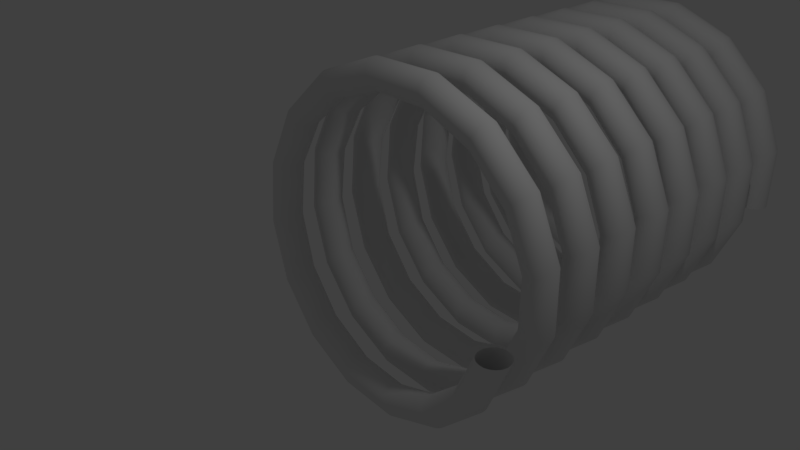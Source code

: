 # Source: string.blend  (saved by Blender 2.79.0; exported with 4.5.12 LTS)
import bpy
from mathutils import Matrix  # noqa: F401  (used for matrix-valued properties, if any)

bpy.ops.wm.read_factory_settings(use_empty=True)
scene = bpy.context.scene
scene.name = 'Scene'

# ---- collections
col_collection_1 = bpy.data.collections.new('Collection 1'); scene.collection.children.link(col_collection_1)

# ---- world
world_world = bpy.data.worlds.new('World'); scene.world = world_world
world_world.color = (0.05088, 0.05088, 0.05088)
world_world.use_sun_shadow = False
world_world.sun_shadow_jitter_overblur = 0.0
world_world.cycles.sampling_method = 'MANUAL'

# ---- cameras
cam_camera = bpy.data.cameras.new('Camera')
cam_camera.clip_end = 100.0
cam_camera.lens = 35.0
cam_camera.sensor_width = 32.0
cam_camera.sensor_height = 18.0
cam_camera.ortho_scale = 7.314
cam_camera.dof.focus_distance = 0.0
cam_camera.dof.aperture_fstop = 128.0

# ---- lights
light_lamp = bpy.data.lights.new('Lamp', 'POINT')
light_lamp.transmission_factor = 0.0
light_lamp.cutoff_distance = 30.0
light_lamp.energy = 100.0
light_lamp.shadow_buffer_clip_start = 1.001
light_lamp.shadow_soft_size = 0.1
light_lamp.shadow_maximum_resolution = 0.006
light_lamp.use_absolute_resolution = True

# ---- meshes
me_circle_004 = bpy.data.meshes.new('Circle.004')
me_circle_004.from_pydata([(9.6, 0.955, -2.275), (9.405, 0.9357, -2.275), (9.217, 0.8788, -2.275), (9.044, 0.7864, -2.275), (8.893, 0.6621, -2.275), (8.768, 0.5105, -2.275), (8.676, 0.3376, -2.275), (8.619, 0.1501, -2.275), (8.6, -0.04504, -2.275), (8.619, -0.2401, -2.275), (8.676, -0.4277, -2.275), (8.768, -0.6006, -2.275), (8.893, -0.7521, -2.275), (9.044, -0.8765, -2.275), (9.217, -0.9689, -2.275), (9.405, -1.026, -2.275), (9.6, -1.045, -2.275), (9.795, -1.026, -2.275), (9.983, -0.9689, -2.275), (10.16, -0.8765, -2.275), (10.31, -0.7521, -2.275), (10.43, -0.6006, -2.275), (10.52, -0.4277, -2.275), (10.58, -0.2401, -2.275), (10.6, -0.04504, -2.275), (10.58, 0.1501, -2.275), (10.52, 0.3376, -2.275), (10.43, 0.5105, -2.275), (10.31, 0.6621, -2.275), (10.16, 0.7864, -2.275), (9.983, 0.8788, -2.275), (9.795, 0.9357, -2.275)], [(1, 0), (2, 1), (3, 2), (4, 3), (5, 4), (6, 5), (7, 6), (8, 7), (9, 8), (10, 9), (11, 10), (12, 11), (13, 12), (14, 13), (15, 14), (16, 15), (17, 16), (18, 17), (19, 18), (20, 19), (21, 20), (22, 21), (23, 22), (24, 23), (25, 24), (26, 25), (27, 26), (28, 27), (29, 28), (30, 29), (31, 30), (0, 31)], [])
me_circle_004.use_remesh_preserve_volume = False
me_circle_004.use_remesh_preserve_attributes = False
me_circle_004.use_mirror_vertex_groups = False
me_circle_004.update()

# ---- objects
ob_circle = bpy.data.objects.new('Circle', me_circle_004)
ob_lamp = bpy.data.objects.new('Lamp', light_lamp)
ob_camera = bpy.data.objects.new('Camera', cam_camera)

# ---- transforms, parenting, visibility, modifiers, constraints
ob_circle.location = (0.0, 0.0, 0.0)
ob_circle.scale = (0.2259, 0.2259, 0.2259)
ob_circle.lineart.crease_threshold = 0.0
_m = ob_circle.modifiers.new('Screw', 'SCREW')
_m.steps = 64
_m.iterations = 8
_m.axis = 'Y'
_m.screw_offset = 3.4
ob_lamp.location = (4.076, 1.005, 5.904)
ob_lamp.rotation_euler = (0.6503, 0.05522, 1.866)
ob_lamp.lock_rotations_4d = False
ob_lamp.empty_display_type = 'ARROWS'
ob_lamp.color = (0.0, 0.0, 0.0, 0.0)
ob_lamp.lineart.crease_threshold = 0.0
ob_camera.location = (7.481, -6.508, 5.344)
ob_camera.rotation_euler = (1.109, 0.0, 0.8149)
ob_camera.lock_rotations_4d = False
ob_camera.empty_display_type = 'ARROWS'
ob_camera.color = (0.0, 0.0, 0.0, 0.0)
ob_camera.display_type = 'WIRE'
ob_camera.lineart.crease_threshold = 0.0

# ---- collection membership
col_collection_1.objects.link(ob_circle)
col_collection_1.objects.link(ob_lamp)
col_collection_1.objects.link(ob_camera)

# ---- scene / render settings (as saved in the file)
scene.camera = ob_camera
scene.frame_start = 1; scene.frame_end = 250; scene.frame_set(1)
scene.render.engine = 'BLENDER_EEVEE_NEXT'
scene.render.resolution_percentage = 50
scene.render.dither_intensity = 0.0
scene.cycles.use_denoising = False
scene.cycles.samples = 128
scene.cycles.sampling_pattern = 'TABULATED_SOBOL'
scene.cycles.use_adaptive_sampling = False
scene.cycles.use_light_tree = False
scene.cycles.blur_glossy = 0.0
scene.cycles.sample_clamp_indirect = 0.0
scene.view_settings.view_transform = 'Standard'
bpy.context.view_layer.update()
